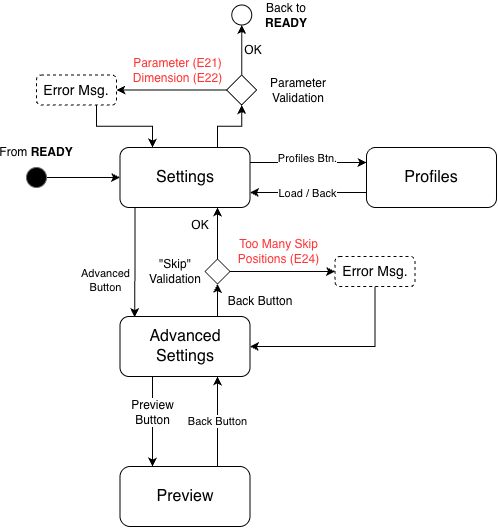

The diagram above was exported from draw.io. Its source (the exported page's mxGraphModel, read from the mxfile embedded in the PNG):
<mxGraphModel dx="1027" dy="752" grid="1" gridSize="10" guides="1" tooltips="1" connect="1" arrows="1" fold="1" page="1" pageScale="1" pageWidth="827" pageHeight="1169" math="0" shadow="0">
  <root>
    <mxCell id="0" />
    <mxCell id="1" parent="0" />
    <mxCell id="2" value="" style="edgeStyle=orthogonalEdgeStyle;rounded=0;orthogonalLoop=1;jettySize=auto;html=1;exitX=0.25;exitY=1;exitDx=0;exitDy=0;entryX=0.113;entryY=0.01;entryDx=0;entryDy=0;entryPerimeter=0;" edge="1" target="11" parent="1">
      <mxGeometry relative="1" as="geometry">
        <mxPoint x="1128.5" y="340" as="sourcePoint" />
        <mxPoint x="1128.5" y="430" as="targetPoint" />
      </mxGeometry>
    </mxCell>
    <mxCell id="3" value="Advanced&lt;br&gt;Button" style="edgeLabel;html=1;align=center;verticalAlign=middle;resizable=0;points=[];" vertex="1" connectable="0" parent="2">
      <mxGeometry x="-0.1556" y="1" relative="1" as="geometry">
        <mxPoint x="-31" y="26" as="offset" />
      </mxGeometry>
    </mxCell>
    <mxCell id="4" style="edgeStyle=orthogonalEdgeStyle;rounded=0;orthogonalLoop=1;jettySize=auto;html=1;exitX=1;exitY=0.25;exitDx=0;exitDy=0;entryX=0;entryY=0.25;entryDx=0;entryDy=0;" edge="1" source="7" target="25" parent="1">
      <mxGeometry relative="1" as="geometry" />
    </mxCell>
    <mxCell id="5" value="Profiles Btn." style="edgeLabel;html=1;align=center;verticalAlign=middle;resizable=0;points=[];" vertex="1" connectable="0" parent="4">
      <mxGeometry x="-0.4186" y="1" relative="1" as="geometry">
        <mxPoint x="23" y="-4" as="offset" />
      </mxGeometry>
    </mxCell>
    <mxCell id="6" style="edgeStyle=orthogonalEdgeStyle;rounded=0;orthogonalLoop=1;jettySize=auto;html=1;exitX=0.75;exitY=0;exitDx=0;exitDy=0;entryX=0.5;entryY=1;entryDx=0;entryDy=0;" edge="1" source="7" target="30" parent="1">
      <mxGeometry relative="1" as="geometry">
        <mxPoint x="1211" y="210" as="targetPoint" />
      </mxGeometry>
    </mxCell>
    <mxCell id="7" value="&lt;font style=&quot;font-size: 16px;&quot;&gt;Settings&lt;br&gt;&lt;/font&gt;" style="rounded=1;whiteSpace=wrap;html=1;" vertex="1" parent="1">
      <mxGeometry x="1113.5" y="280" width="130" height="60" as="geometry" />
    </mxCell>
    <mxCell id="8" style="edgeStyle=orthogonalEdgeStyle;rounded=0;orthogonalLoop=1;jettySize=auto;html=1;exitX=0.25;exitY=1;exitDx=0;exitDy=0;entryX=0.25;entryY=0;entryDx=0;entryDy=0;" edge="1" source="11" target="13" parent="1">
      <mxGeometry relative="1" as="geometry" />
    </mxCell>
    <mxCell id="9" value="&lt;span style=&quot;font-size: 12px; text-wrap-mode: wrap;&quot;&gt;Preview&lt;/span&gt;&lt;br style=&quot;--tw-scale-x: 1; --tw-scale-y: 1; --tw-pan-x: ; --tw-pan-y: ; --tw-pinch-zoom: ; --tw-scroll-snap-strictness: proximity; --tw-gradient-from-position: ; --tw-gradient-via-position: ; --tw-gradient-to-position: ; --tw-ordinal: ; --tw-slashed-zero: ; --tw-numeric-figure: ; --tw-numeric-spacing: ; --tw-numeric-fraction: ; --tw-ring-inset: ; --tw-ring-offset-width: 0px; --tw-ring-offset-color: #fff; --tw-ring-color: rgb(59 130 246 / 0.5); --tw-ring-offset-shadow: 0 0 #0000; --tw-ring-shadow: 0 0 #0000; --tw-shadow: 0 0 #0000; --tw-shadow-colored: 0 0 #0000; --tw-blur: ; --tw-brightness: ; --tw-contrast: ; --tw-grayscale: ; --tw-hue-rotate: ; --tw-invert: ; --tw-saturate: ; --tw-sepia: ; --tw-drop-shadow: ; --tw-backdrop-blur: ; --tw-backdrop-brightness: ; --tw-backdrop-contrast: ; --tw-backdrop-grayscale: ; --tw-backdrop-hue-rotate: ; --tw-backdrop-invert: ; --tw-backdrop-opacity: ; --tw-backdrop-saturate: ; --tw-backdrop-sepia: ; --tw-contain-size: ; --tw-contain-layout: ; --tw-contain-paint: ; --tw-contain-style: ; font-size: 12px; text-wrap-mode: wrap;&quot;&gt;&lt;span style=&quot;font-size: 12px; text-wrap-mode: wrap;&quot;&gt;Button&lt;/span&gt;" style="edgeLabel;html=1;align=center;verticalAlign=middle;resizable=0;points=[];labelBackgroundColor=#FFFFFF;" vertex="1" connectable="0" parent="8">
      <mxGeometry x="-0.2" y="-1" relative="1" as="geometry">
        <mxPoint as="offset" />
      </mxGeometry>
    </mxCell>
    <mxCell id="10" style="edgeStyle=orthogonalEdgeStyle;rounded=0;orthogonalLoop=1;jettySize=auto;html=1;exitX=0.75;exitY=0;exitDx=0;exitDy=0;entryX=0.5;entryY=1;entryDx=0;entryDy=0;" edge="1" source="11" target="16" parent="1">
      <mxGeometry relative="1" as="geometry" />
    </mxCell>
    <mxCell id="11" value="&lt;font style=&quot;font-size: 16px;&quot;&gt;Advanced Settings&lt;br&gt;&lt;/font&gt;" style="rounded=1;whiteSpace=wrap;html=1;" vertex="1" parent="1">
      <mxGeometry x="1113.5" y="449" width="130" height="60" as="geometry" />
    </mxCell>
    <mxCell id="12" value="Back Button" style="edgeStyle=orthogonalEdgeStyle;rounded=0;orthogonalLoop=1;jettySize=auto;html=1;exitX=0.75;exitY=0;exitDx=0;exitDy=0;entryX=0.75;entryY=1;entryDx=0;entryDy=0;" edge="1" source="13" target="11" parent="1">
      <mxGeometry relative="1" as="geometry" />
    </mxCell>
    <mxCell id="13" value="&lt;font style=&quot;font-size: 16px;&quot;&gt;Preview&lt;br&gt;&lt;/font&gt;" style="rounded=1;whiteSpace=wrap;html=1;arcSize=17;" vertex="1" parent="1">
      <mxGeometry x="1113.5" y="599" width="130" height="60" as="geometry" />
    </mxCell>
    <mxCell id="14" style="edgeStyle=orthogonalEdgeStyle;rounded=0;orthogonalLoop=1;jettySize=auto;html=1;exitX=0.5;exitY=0;exitDx=0;exitDy=0;entryX=0.75;entryY=1;entryDx=0;entryDy=0;" edge="1" source="16" target="7" parent="1">
      <mxGeometry relative="1" as="geometry" />
    </mxCell>
    <mxCell id="15" style="edgeStyle=orthogonalEdgeStyle;rounded=0;orthogonalLoop=1;jettySize=auto;html=1;exitX=1;exitY=0.5;exitDx=0;exitDy=0;entryX=0;entryY=0.5;entryDx=0;entryDy=0;" edge="1" source="16" target="21" parent="1">
      <mxGeometry relative="1" as="geometry" />
    </mxCell>
    <mxCell id="16" value="" style="rhombus;whiteSpace=wrap;html=1;" vertex="1" parent="1">
      <mxGeometry x="1198.5" y="391.5" width="25" height="25" as="geometry" />
    </mxCell>
    <mxCell id="17" value="Back Button" style="text;html=1;whiteSpace=wrap;strokeColor=none;fillColor=none;align=center;verticalAlign=middle;rounded=0;" vertex="1" parent="1">
      <mxGeometry x="1218.5" y="419" width="70" height="30" as="geometry" />
    </mxCell>
    <mxCell id="18" value="&quot;Skip&quot;&lt;br&gt;Validation" style="text;html=1;whiteSpace=wrap;strokeColor=none;fillColor=none;align=center;verticalAlign=middle;rounded=0;" vertex="1" parent="1">
      <mxGeometry x="1138.5" y="389" width="60" height="30" as="geometry" />
    </mxCell>
    <mxCell id="19" value="OK" style="text;html=1;whiteSpace=wrap;strokeColor=none;fillColor=none;align=center;verticalAlign=middle;rounded=0;" vertex="1" parent="1">
      <mxGeometry x="1163.5" y="342.5" width="60" height="30" as="geometry" />
    </mxCell>
    <mxCell id="20" style="edgeStyle=orthogonalEdgeStyle;rounded=0;orthogonalLoop=1;jettySize=auto;html=1;exitX=0.5;exitY=1;exitDx=0;exitDy=0;entryX=1;entryY=0.5;entryDx=0;entryDy=0;" edge="1" source="21" target="11" parent="1">
      <mxGeometry relative="1" as="geometry" />
    </mxCell>
    <mxCell id="21" value="&lt;span&gt;Error Msg.&lt;/span&gt;" style="rounded=1;whiteSpace=wrap;html=1;glass=0;shadow=0;strokeColor=default;fillStyle=auto;gradientColor=none;dashed=1;fontSize=14;" vertex="1" parent="1">
      <mxGeometry x="1328.5" y="389" width="80" height="30" as="geometry" />
    </mxCell>
    <mxCell id="22" value="Too Many Skip Positions (E24)" style="text;html=1;whiteSpace=wrap;strokeColor=none;fillColor=none;align=center;verticalAlign=middle;rounded=0;fontColor=#FF3333;" vertex="1" parent="1">
      <mxGeometry x="1220.25" y="371.5" width="105" height="25" as="geometry" />
    </mxCell>
    <mxCell id="23" style="edgeStyle=orthogonalEdgeStyle;rounded=0;orthogonalLoop=1;jettySize=auto;html=1;exitX=0;exitY=0.75;exitDx=0;exitDy=0;entryX=1;entryY=0.75;entryDx=0;entryDy=0;" edge="1" source="25" target="7" parent="1">
      <mxGeometry relative="1" as="geometry" />
    </mxCell>
    <mxCell id="24" value="Load / Back" style="edgeLabel;html=1;align=center;verticalAlign=middle;resizable=0;points=[];" vertex="1" connectable="0" parent="23">
      <mxGeometry x="0.3043" y="1" relative="1" as="geometry">
        <mxPoint x="16" y="-1" as="offset" />
      </mxGeometry>
    </mxCell>
    <mxCell id="25" value="&lt;font style=&quot;font-size: 16px;&quot;&gt;Profiles&lt;br&gt;&lt;/font&gt;" style="rounded=1;whiteSpace=wrap;html=1;" vertex="1" parent="1">
      <mxGeometry x="1360" y="280" width="130" height="60" as="geometry" />
    </mxCell>
    <mxCell id="26" style="edgeStyle=orthogonalEdgeStyle;rounded=0;orthogonalLoop=1;jettySize=auto;html=1;exitX=1;exitY=0.5;exitDx=0;exitDy=0;entryX=0;entryY=0.5;entryDx=0;entryDy=0;" edge="1" source="27" target="7" parent="1">
      <mxGeometry relative="1" as="geometry" />
    </mxCell>
    <mxCell id="27" value="" style="ellipse;whiteSpace=wrap;html=1;aspect=fixed;fillStyle=solid;fillColor=#000000;fontColor=#333333;strokeColor=#666666;" vertex="1" parent="1">
      <mxGeometry x="1020" y="300" width="20" height="20" as="geometry" />
    </mxCell>
    <mxCell id="28" style="edgeStyle=orthogonalEdgeStyle;rounded=0;orthogonalLoop=1;jettySize=auto;html=1;exitX=0;exitY=0.5;exitDx=0;exitDy=0;entryX=1;entryY=0.5;entryDx=0;entryDy=0;" edge="1" source="30" target="33" parent="1">
      <mxGeometry relative="1" as="geometry" />
    </mxCell>
    <mxCell id="29" style="edgeStyle=orthogonalEdgeStyle;rounded=0;orthogonalLoop=1;jettySize=auto;html=1;exitX=0.5;exitY=0;exitDx=0;exitDy=0;entryX=0.5;entryY=1;entryDx=0;entryDy=0;" edge="1" source="30" target="34" parent="1">
      <mxGeometry relative="1" as="geometry" />
    </mxCell>
    <mxCell id="30" value="" style="rhombus;whiteSpace=wrap;html=1;" vertex="1" parent="1">
      <mxGeometry x="1220.25" y="207.5" width="30" height="30" as="geometry" />
    </mxCell>
    <mxCell id="31" value="Parameter&lt;br&gt;Validation" style="text;html=1;whiteSpace=wrap;strokeColor=none;fillColor=none;align=center;verticalAlign=middle;rounded=0;" vertex="1" parent="1">
      <mxGeometry x="1261.75" y="207.5" width="60" height="30" as="geometry" />
    </mxCell>
    <mxCell id="32" style="edgeStyle=orthogonalEdgeStyle;rounded=0;orthogonalLoop=1;jettySize=auto;html=1;exitX=0.75;exitY=1;exitDx=0;exitDy=0;entryX=0.25;entryY=0;entryDx=0;entryDy=0;" edge="1" source="33" target="7" parent="1">
      <mxGeometry relative="1" as="geometry" />
    </mxCell>
    <mxCell id="33" value="&lt;span&gt;Error Msg.&lt;/span&gt;" style="rounded=1;whiteSpace=wrap;html=1;glass=0;shadow=0;strokeColor=default;fillStyle=auto;gradientColor=none;dashed=1;fontSize=14;" vertex="1" parent="1">
      <mxGeometry x="1030" y="207.5" width="80" height="30" as="geometry" />
    </mxCell>
    <mxCell id="34" value="" style="ellipse;whiteSpace=wrap;html=1;aspect=fixed;" vertex="1" parent="1">
      <mxGeometry x="1225.25" y="137.5" width="20" height="20" as="geometry" />
    </mxCell>
    <mxCell id="35" value="Back to &lt;b&gt;READY&lt;/b&gt;" style="text;html=1;whiteSpace=wrap;strokeColor=none;fillColor=none;align=center;verticalAlign=middle;rounded=0;" vertex="1" parent="1">
      <mxGeometry x="1250.25" y="132.5" width="60" height="30" as="geometry" />
    </mxCell>
    <mxCell id="36" value="From&amp;nbsp;&lt;b&gt;READY&lt;/b&gt;" style="text;html=1;whiteSpace=wrap;strokeColor=none;fillColor=none;align=center;verticalAlign=middle;rounded=0;" vertex="1" parent="1">
      <mxGeometry x="1000" y="270" width="60" height="30" as="geometry" />
    </mxCell>
    <mxCell id="37" value="Parameter (E21)&lt;br&gt;Dimension (E22)" style="text;html=1;whiteSpace=wrap;strokeColor=none;fillColor=none;align=center;verticalAlign=middle;rounded=0;fontColor=#FF3333;" vertex="1" parent="1">
      <mxGeometry x="1100" y="190" width="142.75" height="25" as="geometry" />
    </mxCell>
    <mxCell id="38" value="OK" style="text;html=1;whiteSpace=wrap;strokeColor=none;fillColor=none;align=center;verticalAlign=middle;rounded=0;" vertex="1" parent="1">
      <mxGeometry x="1216.75" y="167.5" width="60" height="30" as="geometry" />
    </mxCell>
  </root>
</mxGraphModel>